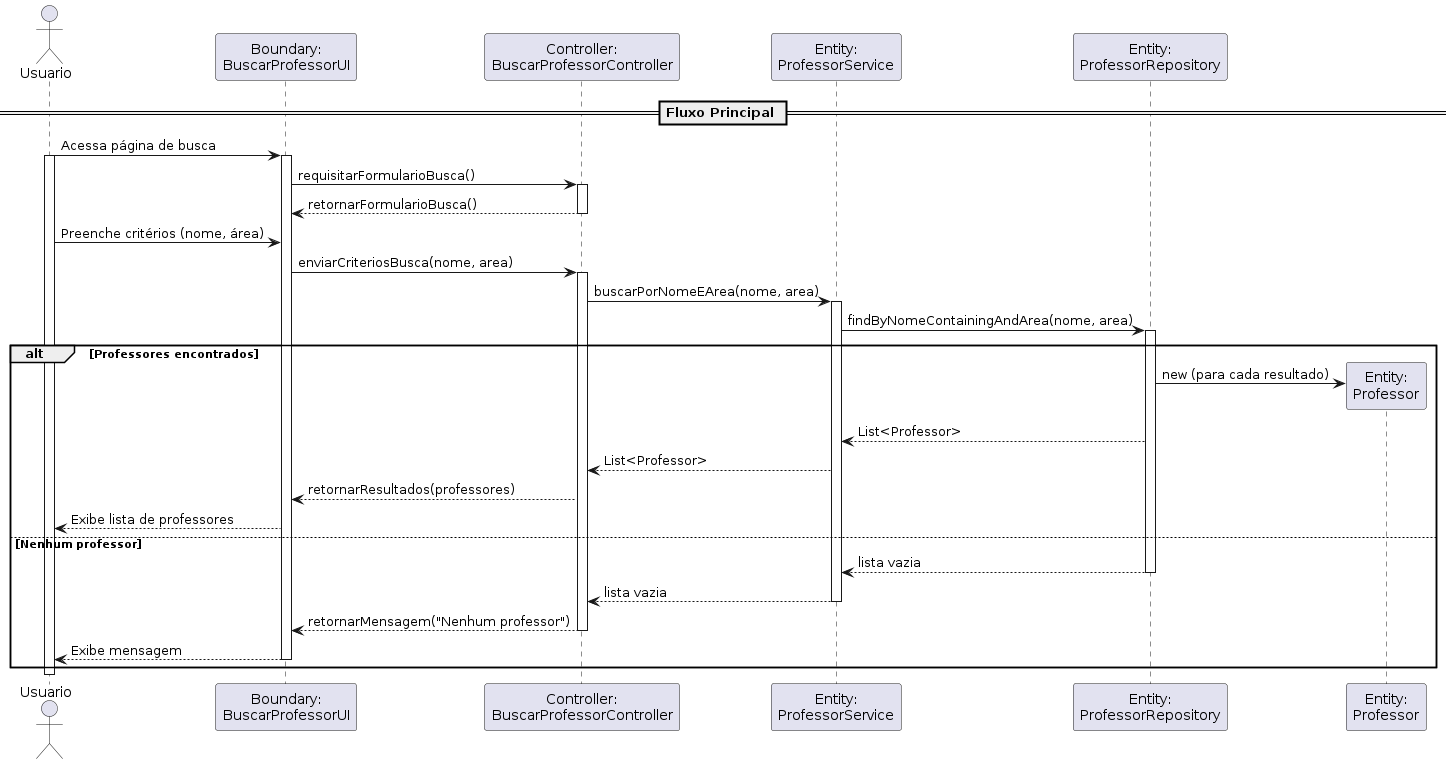

The diagram above was rendered by PlantUML. Its source (embedded in the PNG):
@startuml
actor Usuario as Usuario
participant "Boundary:\nBuscarProfessorUI" as Boundary
participant "Controller:\nBuscarProfessorController" as Controller
participant "Entity:\nProfessorService" as Service
participant "Entity:\nProfessorRepository" as Repository
participant "Entity:\nProfessor" as Professor

== Fluxo Principal ==

Usuario -> Boundary : Acessa página de busca
activate Boundary
activate Usuario

Boundary -> Controller : requisitarFormularioBusca()
activate Controller

Controller --> Boundary : retornarFormularioBusca()
deactivate Controller

Usuario -> Boundary : Preenche critérios (nome, área)
Boundary -> Controller : enviarCriteriosBusca(nome, area)
activate Controller

Controller -> Service : buscarPorNomeEArea(nome, area)
activate Service

Service -> Repository : findByNomeContainingAndArea(nome, area)
activate Repository

alt Professores encontrados
    Repository -> Professor ** : new (para cada resultado)
    Repository --> Service : List<Professor>
    
    Service --> Controller : List<Professor>
    
    Controller --> Boundary : retornarResultados(professores)
    
    Boundary --> Usuario : Exibe lista de professores
else Nenhum professor
    Repository --> Service : lista vazia
    deactivate Repository
    
    Service --> Controller : lista vazia
    deactivate Service
    
    Controller --> Boundary : retornarMensagem("Nenhum professor")
    deactivate Controller
    
    Boundary --> Usuario : Exibe mensagem
    deactivate Boundary
end

deactivate Boundary
deactivate Usuario
@enduml